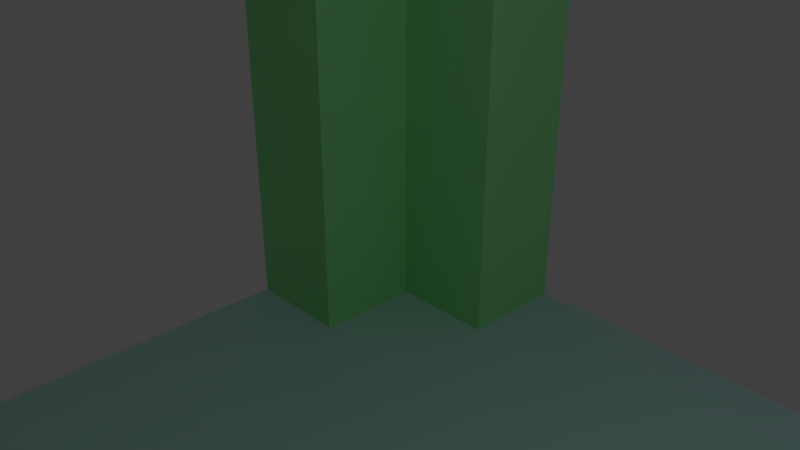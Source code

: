 # Source: HallOpen.blend  (saved by Blender 2.78.0; exported with 4.5.12 LTS)
import bpy
from mathutils import Matrix  # noqa: F401  (used for matrix-valued properties, if any)

bpy.ops.wm.read_factory_settings(use_empty=True)
scene = bpy.context.scene
scene.name = 'Scene'

# ---- collections
col_collection_1 = bpy.data.collections.new('Collection 1'); scene.collection.children.link(col_collection_1)

# ---- materials (node trees are filled in below, after node groups)
mat_floor = bpy.data.materials.new('Floor')
mat_floor.alpha_threshold = 0.0
mat_floor.use_transparent_shadow = False
mat_floor.diffuse_color = (0.5395, 0.7771, 0.8, 1.0)
mat_floor.roughness = 0.5
mat_shipwall = bpy.data.materials.new('ShipWall')
mat_shipwall.alpha_threshold = 0.0
mat_shipwall.use_transparent_shadow = False
mat_shipwall.diffuse_color = (0.3201, 0.8, 0.3425, 1.0)
mat_shipwall.roughness = 0.5
mat_lightbulb = bpy.data.materials.new('LightBulb')
mat_lightbulb.alpha_threshold = 0.0
mat_lightbulb.use_transparent_shadow = False
mat_lightbulb.roughness = 0.5

# ---- material node trees

# ---- world
world_world = bpy.data.worlds.new('World'); scene.world = world_world
world_world.color = (0.05088, 0.05088, 0.05088)
world_world.use_sun_shadow = False
world_world.sun_shadow_jitter_overblur = 0.0
world_world.cycles.sampling_method = 'MANUAL'

# ---- cameras
cam_camera = bpy.data.cameras.new('Camera')
cam_camera.clip_end = 100.0
cam_camera.lens = 35.0
cam_camera.sensor_width = 32.0
cam_camera.sensor_height = 18.0
cam_camera.ortho_scale = 7.314
cam_camera.dof.focus_distance = 0.0
cam_camera.dof.aperture_fstop = 128.0

# ---- lights
light_lamp = bpy.data.lights.new('Lamp', 'POINT')
light_lamp.transmission_factor = 0.0
light_lamp.cutoff_distance = 30.0
light_lamp.energy = 100.0
light_lamp.shadow_buffer_clip_start = 1.001
light_lamp.shadow_soft_size = 0.1
light_lamp.shadow_maximum_resolution = 0.006
light_lamp.use_absolute_resolution = True

# ---- meshes
me_plane = bpy.data.meshes.new('Plane')
me_plane.from_pydata([(-1.0, -1.0, 0.0), (1.0, -1.0, 0.0), (-1.0, 1.0, 0.0), (1.0, 1.0, 0.0), (-1.0, 0.0, 0.0), (0.0, -1.0, 0.0), (1.0, 0.0, 0.0), (0.0, 1.0, 0.0), (0.0, 0.0, 0.0), (-1.0, -0.5, 0.0), (0.5, -1.0, 0.0), (1.0, 0.5, 0.0), (-0.5, 1.0, 0.0), (-1.0, 0.5, 0.0), (-0.5, -1.0, 0.0), (1.0, -0.5, 0.0), (0.5, 1.0, 0.0), (0.0, 0.5, 0.0), (0.0, -0.5, 0.0), (-0.5, 0.0, 0.0), (0.5, 0.0, 0.0), (0.5, -0.5, 0.0), (-0.5, -0.5, 0.0), (-0.5, 0.5, 0.0), (0.5, 0.5, 0.0), (-1.0, -0.75, 0.0), (0.75, -1.0, 0.0), (1.0, 0.75, 0.0), (-0.75, 1.0, 0.0), (-1.0, 0.25, 0.0), (-0.25, -1.0, 0.0), (1.0, -0.25, 0.0), (0.25, 1.0, 0.0), (0.0, 0.75, 0.0), (0.0, -0.25, 0.0), (-0.75, 0.0, 0.0), (0.25, 0.0, 0.0), (-1.0, -0.25, 0.0), (0.25, -1.0, 0.0), (1.0, 0.25, 0.0), (-0.25, 1.0, 0.0), (-1.0, 0.75, 0.0), (-0.75, -1.0, 0.0), (1.0, -0.75, 0.0), (0.75, 1.0, 0.0), (0.0, 0.25, 0.0), (0.0, -0.75, 0.0), (-0.25, 0.0, 0.0), (0.75, 0.0, 0.0), (0.5, -0.25, 0.0), (0.5, -0.75, 0.0), (0.25, -0.5, 0.0), (0.75, -0.5, 0.0), (-0.5, -0.25, 0.0), (-0.5, -0.75, 0.0), (-0.75, -0.5, 0.0), (-0.25, -0.5, 0.0), (-0.5, 0.75, 0.0), (-0.5, 0.25, 0.0), (-0.75, 0.5, 0.0), (-0.25, 0.5, 0.0), (0.5, 0.75, 0.0), (0.5, 0.25, 0.0), (0.25, 0.5, 0.0), (0.75, 0.5, 0.0), (0.75, 0.25, 0.0), (0.25, 0.25, 0.0), (0.25, 0.75, 0.0), (-0.25, 0.25, 0.0), (-0.75, 0.25, 0.0), (-0.75, 0.75, 0.0), (-0.25, -0.75, 0.0), (-0.75, -0.75, 0.0), (-0.75, -0.25, 0.0), (0.75, -0.75, 0.0), (0.25, -0.75, 0.0), (0.25, -0.25, 0.0), (0.75, -0.25, 0.0), (-0.25, -0.25, 0.0), (-0.25, 0.75, 0.0), (0.75, 0.75, 0.0), (1.0, 0.75, 6.0), (1.0, 1.0, 6.0), (0.75, 1.0, 6.0), (0.5, 1.0, 6.0), (0.5, 0.75, 6.0), (1.0, 0.5, 6.0), (0.75, 0.5, 6.0), (0.75, 0.75, 6.0), (1.0, -0.75, 0.0), (1.0, -0.5, 0.0), (0.75, -0.5, 0.0), (0.75, -0.75, 0.0), (0.75, -1.0, 6.0), (1.0, -1.0, 6.0), (0.5, -1.0, 6.0), (1.0, -0.75, 6.0), (0.5, -0.75, 6.0), (0.75, -0.75, 6.0), (1.0, -0.75, 6.0), (1.0, -0.5, 6.0), (0.75, -0.5, 6.0), (0.75, -0.75, 6.0), (-0.75, -1.0, 0.0), (-0.5, -1.0, 0.0), (-0.5, -0.75, 0.0), (-0.75, -0.75, 0.0), (-1.0, -0.75, 0.0), (-1.0, -1.0, 0.0), (-0.75, -0.5, 0.0), (-1.0, -0.5, 0.0), (-0.75, -1.0, 0.0), (-0.75, -0.75, 0.0), (-0.75, -1.0, 0.0), (-0.5, -1.0, 0.0), (-0.5, -0.75, 0.0), (-0.75, -0.75, 0.0), (-1.0, -0.75, 0.0), (-1.0, -1.0, 0.0), (-0.75, -0.5, 0.0), (-1.0, -0.5, 0.0), (-0.75, -1.0, 0.0), (-0.75, -0.75, 0.0), (-0.75, -1.0, 0.0), (-0.5, -1.0, 0.0), (-0.5, -0.75, 0.0), (-0.75, -0.75, 0.0), (-1.0, -0.75, 6.0), (-1.0, -1.0, 6.0), (-0.75, -0.5, 6.0), (-1.0, -0.5, 6.0), (-0.75, -1.0, 6.0), (-0.75, -0.75, 6.0), (-0.75, -1.0, 6.0), (-0.5, -1.0, 6.0), (-0.5, -0.75, 6.0), (-0.75, -0.75, 6.0), (-0.75, 1.0, 6.0), (-1.0, 1.0, 6.0), (-1.0, 0.75, 6.0), (-1.0, 0.5, 6.0), (-0.5, 0.75, 6.0), (-0.5, 1.0, 6.0), (-0.75, 0.5, 6.0), (-0.75, 0.75, 6.0)], [], [(16, 61, 85, 84), (79, 33, 7, 40), (78, 34, 8, 47), (77, 31, 6, 48), (76, 49, 20, 36), (75, 50, 21, 51), (90, 91, 101, 100), (73, 53, 19, 35), (72, 54, 22, 55), (71, 46, 18, 56), (2, 41, 139, 138), (69, 58, 23, 59), (68, 45, 17, 60), (67, 61, 16, 32), (66, 62, 24, 63), (65, 39, 11, 64), (62, 65, 64, 24), (20, 48, 65, 62), (48, 6, 39, 65), (45, 66, 63, 17), (8, 36, 66, 45), (36, 20, 62, 66), (33, 67, 32, 7), (17, 63, 67, 33), (63, 24, 61, 67), (58, 68, 60, 23), (19, 47, 68, 58), (47, 8, 45, 68), (29, 69, 59, 13), (4, 35, 69, 29), (35, 19, 58, 69), (28, 2, 138, 137), (41, 13, 140, 139), (59, 23, 57, 70), (54, 71, 56, 22), (14, 30, 71, 54), (30, 5, 46, 71), (104, 105, 115, 114), (42, 103, 113, 111), (14, 54, 105, 104), (37, 73, 35, 4), (9, 55, 73, 37), (55, 22, 53, 73), (50, 74, 52, 21), (26, 1, 94, 93), (43, 89, 99, 96), (46, 75, 51, 18), (5, 38, 75, 46), (38, 10, 50, 75), (34, 76, 36, 8), (18, 51, 76, 34), (51, 21, 49, 76), (49, 77, 48, 20), (21, 52, 77, 49), (52, 15, 31, 77), (53, 78, 47, 19), (22, 56, 78, 53), (56, 18, 34, 78), (57, 79, 40, 12), (23, 60, 79, 57), (60, 17, 33, 79), (11, 27, 81, 86), (24, 64, 80, 61), (80, 64, 87, 88), (88, 81, 82, 83), (85, 88, 83, 84), (87, 86, 81, 88), (61, 80, 88, 85), (44, 16, 84, 83), (3, 44, 83, 82), (64, 11, 86, 87), (27, 3, 82, 81), (50, 10, 95, 97), (43, 15, 90, 89), (15, 52, 91, 90), (52, 74, 92, 91), (98, 96, 99, 102), (95, 93, 98, 97), (93, 94, 96, 98), (102, 99, 100, 101), (92, 74, 98, 102), (91, 92, 102, 101), (74, 50, 97, 98), (89, 90, 100, 99), (10, 26, 93, 95), (1, 43, 96, 94), (103, 104, 114, 113), (54, 72, 106, 105), (105, 106, 116, 115), (42, 14, 104, 103), (115, 116, 126, 125), (108, 111, 121, 118), (110, 107, 117, 120), (111, 113, 123, 121), (0, 42, 111, 108), (9, 25, 107, 110), (72, 55, 109, 112), (55, 9, 110, 109), (25, 0, 108, 107), (106, 72, 112, 116), (117, 118, 128, 127), (125, 126, 136, 135), (118, 121, 131, 128), (120, 117, 127, 130), (107, 108, 118, 117), (113, 114, 124, 123), (112, 109, 119, 122), (116, 112, 122, 126), (109, 110, 120, 119), (114, 115, 125, 124), (127, 132, 129, 130), (128, 131, 132, 127), (133, 134, 135, 136), (132, 131, 133, 136), (123, 124, 134, 133), (122, 119, 129, 132), (126, 122, 132, 136), (119, 120, 130, 129), (124, 125, 135, 134), (121, 123, 133, 131), (144, 141, 142, 137), (139, 144, 137, 138), (140, 143, 144, 139), (13, 59, 143, 140), (12, 28, 137, 142), (57, 12, 142, 141), (70, 57, 141, 144), (59, 70, 144, 143)])
me_plane.polygons.foreach_set('material_index', [1, 0, 0, 0, 0, 0, 1, 0, 0, 0, 1, 0, 0, 0, 0, 0, 0, 0, 0, 0, 0, 0, 0, 0, 0, 0, 0, 0, 0, 0, 0, 1, 1, 0, 0, 0, 0, 0, 0, 0, 0, 0, 0, 0, 1, 1, 0, 0, 0, 0, 0, 0, 0, 0, 0, 0, 0, 0, 0, 0, 0, 1, 0, 1, 1, 1, 1, 1, 1, 1, 1, 1, 1, 0, 0, 0, 1, 1, 1, 1, 1, 1, 1, 1, 1, 1, 0, 0, 0, 0, 0, 0, 0, 0, 0, 0, 0, 0, 0, 0, 1, 1, 1, 1, 0, 0, 0, 0, 0, 0, 1, 1, 1, 1, 1, 1, 1, 1, 1, 1, 1, 1, 1, 1, 1, 1, 1, 1])
me_plane.materials.append(mat_floor)
me_plane.materials.append(mat_shipwall)
me_plane.materials.append(mat_lightbulb)
me_plane.use_remesh_preserve_volume = False
me_plane.use_remesh_preserve_attributes = False
me_plane.use_mirror_vertex_groups = False
me_plane.update()

# ---- objects
ob_plane = bpy.data.objects.new('Plane', me_plane)
ob_lamp = bpy.data.objects.new('Lamp', light_lamp)
ob_camera = bpy.data.objects.new('Camera', cam_camera)

# ---- transforms, parenting, visibility, modifiers, constraints
ob_plane.location = (0.0, 0.0, 0.0)
ob_plane.scale = (5.0, 5.0, 1.0)
ob_plane.lineart.crease_threshold = 0.0
ob_lamp.location = (4.076, 1.005, 5.904)
ob_lamp.rotation_euler = (0.6503, 0.05522, 1.866)
ob_lamp.lock_rotations_4d = False
ob_lamp.empty_display_type = 'ARROWS'
ob_lamp.color = (0.0, 0.0, 0.0, 0.0)
ob_lamp.lineart.crease_threshold = 0.0
ob_camera.location = (3.21, -2.905, 5.731)
ob_camera.rotation_euler = (1.109, 0.0, 0.8149)
ob_camera.lock_rotations_4d = False
ob_camera.empty_display_type = 'ARROWS'
ob_camera.color = (0.0, 0.0, 0.0, 0.0)
ob_camera.display_type = 'WIRE'
ob_camera.lineart.crease_threshold = 0.0

# ---- collection membership
col_collection_1.objects.link(ob_plane)
col_collection_1.objects.link(ob_lamp)
col_collection_1.objects.link(ob_camera)

# ---- scene / render settings (as saved in the file)
scene.camera = ob_camera
scene.frame_start = 1; scene.frame_end = 250; scene.frame_set(1)
scene.render.engine = 'BLENDER_EEVEE_NEXT'
scene.render.resolution_percentage = 50
scene.render.dither_intensity = 0.0
scene.cycles.use_denoising = False
scene.cycles.samples = 128
scene.cycles.sampling_pattern = 'TABULATED_SOBOL'
scene.cycles.light_sampling_threshold = 0.0
scene.cycles.use_adaptive_sampling = False
scene.cycles.use_light_tree = False
scene.cycles.blur_glossy = 0.0
scene.cycles.sample_clamp_indirect = 0.0
scene.view_settings.view_transform = 'Standard'
bpy.context.view_layer.update()
